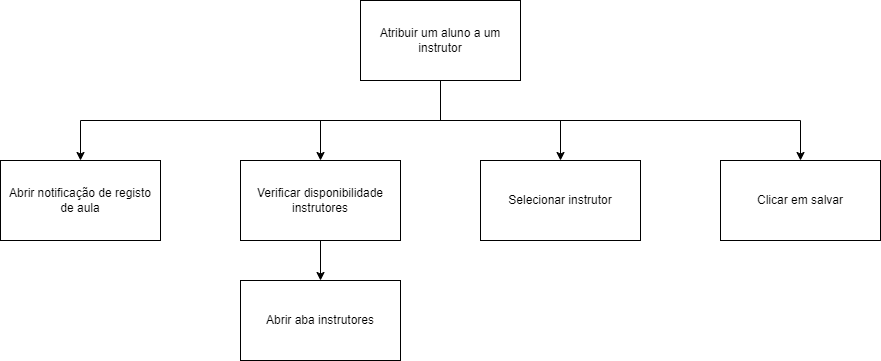

The diagram above was exported from draw.io. Its source (the exported page's mxGraphModel, read from the mxfile embedded in the PNG):
<mxGraphModel dx="1050" dy="780" grid="1" gridSize="10" guides="1" tooltips="1" connect="1" arrows="1" fold="1" page="1" pageScale="1" pageWidth="827" pageHeight="1169" math="0" shadow="0">
  <root>
    <mxCell id="0" />
    <mxCell id="1" parent="0" />
    <mxCell id="ylM8UsR_lH6cDbZCqoQE-8" style="edgeStyle=orthogonalEdgeStyle;rounded=0;orthogonalLoop=1;jettySize=auto;html=1;exitX=0.5;exitY=1;exitDx=0;exitDy=0;entryX=0.5;entryY=0;entryDx=0;entryDy=0;" parent="1" source="ylM8UsR_lH6cDbZCqoQE-1" target="ylM8UsR_lH6cDbZCqoQE-2" edge="1">
      <mxGeometry relative="1" as="geometry">
        <mxPoint x="70" y="180" as="targetPoint" />
      </mxGeometry>
    </mxCell>
    <mxCell id="ylM8UsR_lH6cDbZCqoQE-9" style="edgeStyle=orthogonalEdgeStyle;rounded=0;orthogonalLoop=1;jettySize=auto;html=1;exitX=0.5;exitY=1;exitDx=0;exitDy=0;entryX=0.5;entryY=0;entryDx=0;entryDy=0;" parent="1" source="ylM8UsR_lH6cDbZCqoQE-1" target="ylM8UsR_lH6cDbZCqoQE-3" edge="1">
      <mxGeometry relative="1" as="geometry" />
    </mxCell>
    <mxCell id="ylM8UsR_lH6cDbZCqoQE-10" style="edgeStyle=orthogonalEdgeStyle;rounded=0;orthogonalLoop=1;jettySize=auto;html=1;exitX=0.5;exitY=1;exitDx=0;exitDy=0;entryX=0.5;entryY=0;entryDx=0;entryDy=0;" parent="1" source="ylM8UsR_lH6cDbZCqoQE-1" target="ylM8UsR_lH6cDbZCqoQE-6" edge="1">
      <mxGeometry relative="1" as="geometry" />
    </mxCell>
    <mxCell id="ylM8UsR_lH6cDbZCqoQE-11" style="edgeStyle=orthogonalEdgeStyle;rounded=0;orthogonalLoop=1;jettySize=auto;html=1;exitX=0.5;exitY=1;exitDx=0;exitDy=0;entryX=0.5;entryY=0;entryDx=0;entryDy=0;" parent="1" source="ylM8UsR_lH6cDbZCqoQE-1" target="ylM8UsR_lH6cDbZCqoQE-7" edge="1">
      <mxGeometry relative="1" as="geometry" />
    </mxCell>
    <mxCell id="ylM8UsR_lH6cDbZCqoQE-1" value="Atribuir um aluno a um instrutor" style="rounded=0;whiteSpace=wrap;html=1;" parent="1" vertex="1">
      <mxGeometry x="360" y="40" width="160" height="80" as="geometry" />
    </mxCell>
    <mxCell id="ylM8UsR_lH6cDbZCqoQE-2" value="Abrir notificação de registo de aula" style="rounded=0;whiteSpace=wrap;html=1;" parent="1" vertex="1">
      <mxGeometry y="200" width="160" height="80" as="geometry" />
    </mxCell>
    <mxCell id="ylM8UsR_lH6cDbZCqoQE-12" style="edgeStyle=orthogonalEdgeStyle;rounded=0;orthogonalLoop=1;jettySize=auto;html=1;exitX=0.5;exitY=1;exitDx=0;exitDy=0;entryX=0.5;entryY=0;entryDx=0;entryDy=0;" parent="1" source="ylM8UsR_lH6cDbZCqoQE-3" target="ylM8UsR_lH6cDbZCqoQE-5" edge="1">
      <mxGeometry relative="1" as="geometry" />
    </mxCell>
    <mxCell id="ylM8UsR_lH6cDbZCqoQE-3" value="Verificar disponibilidade instrutores" style="rounded=0;whiteSpace=wrap;html=1;" parent="1" vertex="1">
      <mxGeometry x="240" y="200" width="160" height="80" as="geometry" />
    </mxCell>
    <mxCell id="ylM8UsR_lH6cDbZCqoQE-5" value="Abrir aba instrutores" style="rounded=0;whiteSpace=wrap;html=1;" parent="1" vertex="1">
      <mxGeometry x="240" y="320" width="160" height="80" as="geometry" />
    </mxCell>
    <mxCell id="ylM8UsR_lH6cDbZCqoQE-6" value="Selecionar instrutor" style="rounded=0;whiteSpace=wrap;html=1;" parent="1" vertex="1">
      <mxGeometry x="480" y="200" width="160" height="80" as="geometry" />
    </mxCell>
    <mxCell id="ylM8UsR_lH6cDbZCqoQE-7" value="Clicar em salvar" style="rounded=0;whiteSpace=wrap;html=1;" parent="1" vertex="1">
      <mxGeometry x="720" y="200" width="160" height="80" as="geometry" />
    </mxCell>
  </root>
</mxGraphModel>